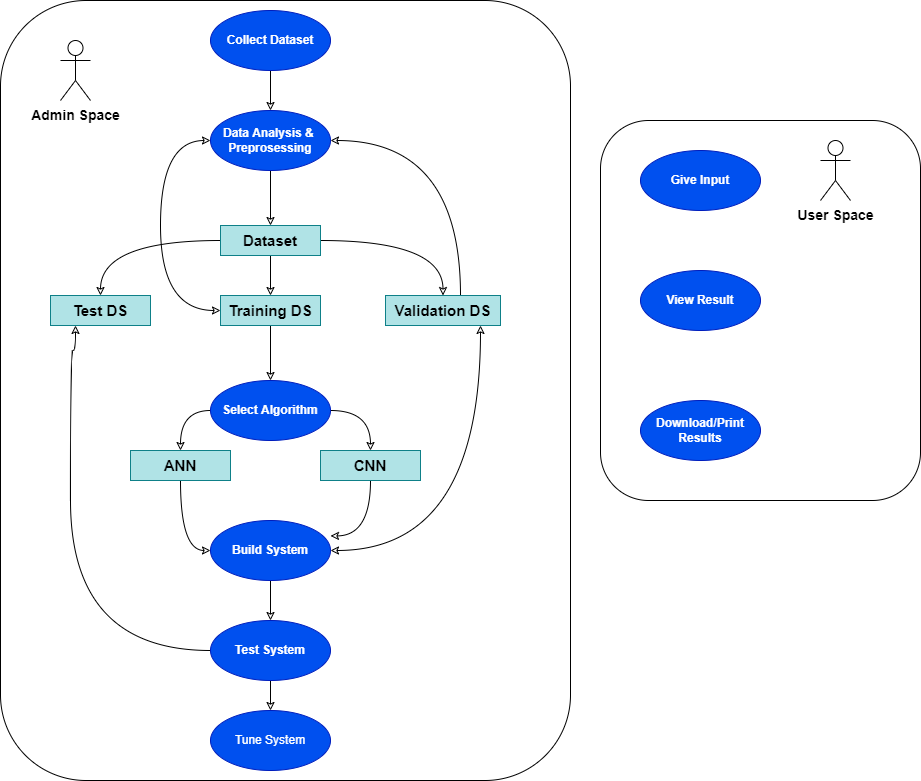

The diagram above was exported from draw.io. Its source (the exported page's mxGraphModel, read from the mxfile embedded in the PNG):
<mxGraphModel dx="1038" dy="489" grid="1" gridSize="10" guides="1" tooltips="1" connect="1" arrows="1" fold="1" page="1" pageScale="1" pageWidth="850" pageHeight="1100" math="0" shadow="0">
  <root>
    <mxCell id="0" />
    <mxCell id="1" parent="0" />
    <mxCell id="ijVAN2-rh0KxMg8KY4Fa-51" value="" style="rounded=1;whiteSpace=wrap;html=1;fontSize=15;" vertex="1" parent="1">
      <mxGeometry x="40" y="10" width="570" height="780" as="geometry" />
    </mxCell>
    <mxCell id="ijVAN2-rh0KxMg8KY4Fa-11" value="&lt;b&gt;&lt;font style=&quot;font-size: 14px;&quot;&gt;Admin Space&lt;/font&gt;&lt;/b&gt;" style="shape=umlActor;verticalLabelPosition=bottom;verticalAlign=top;html=1;outlineConnect=0;" vertex="1" parent="1">
      <mxGeometry x="100" y="50" width="30" height="60" as="geometry" />
    </mxCell>
    <mxCell id="ijVAN2-rh0KxMg8KY4Fa-49" style="edgeStyle=orthogonalEdgeStyle;curved=1;rounded=0;orthogonalLoop=1;jettySize=auto;html=1;entryX=0.5;entryY=0;entryDx=0;entryDy=0;fontSize=15;startArrow=none;startFill=0;endArrow=classic;endFill=0;" edge="1" parent="1" source="ijVAN2-rh0KxMg8KY4Fa-1" target="ijVAN2-rh0KxMg8KY4Fa-2">
      <mxGeometry relative="1" as="geometry" />
    </mxCell>
    <mxCell id="ijVAN2-rh0KxMg8KY4Fa-1" value="&lt;b&gt;Collect Dataset&lt;/b&gt;" style="ellipse;whiteSpace=wrap;html=1;fillColor=#0050ef;fontColor=#ffffff;strokeColor=#001DBC;" vertex="1" parent="1">
      <mxGeometry x="250" y="20" width="120" height="60" as="geometry" />
    </mxCell>
    <mxCell id="ijVAN2-rh0KxMg8KY4Fa-50" style="edgeStyle=orthogonalEdgeStyle;curved=1;rounded=0;orthogonalLoop=1;jettySize=auto;html=1;entryX=0.5;entryY=0;entryDx=0;entryDy=0;fontSize=15;startArrow=none;startFill=0;endArrow=classic;endFill=0;" edge="1" parent="1" source="ijVAN2-rh0KxMg8KY4Fa-2" target="ijVAN2-rh0KxMg8KY4Fa-26">
      <mxGeometry relative="1" as="geometry" />
    </mxCell>
    <mxCell id="ijVAN2-rh0KxMg8KY4Fa-2" value="&lt;b&gt;Data Analysis &amp;amp;&amp;nbsp;&lt;br&gt;Preprosessing&lt;/b&gt;" style="ellipse;whiteSpace=wrap;html=1;fillColor=#0050ef;fontColor=#ffffff;strokeColor=#001DBC;" vertex="1" parent="1">
      <mxGeometry x="250" y="120" width="120" height="60" as="geometry" />
    </mxCell>
    <mxCell id="ijVAN2-rh0KxMg8KY4Fa-41" style="edgeStyle=orthogonalEdgeStyle;curved=1;rounded=0;orthogonalLoop=1;jettySize=auto;html=1;fontSize=15;startArrow=none;startFill=0;endArrow=classic;endFill=0;" edge="1" parent="1" source="ijVAN2-rh0KxMg8KY4Fa-4">
      <mxGeometry relative="1" as="geometry">
        <mxPoint x="220" y="460" as="targetPoint" />
      </mxGeometry>
    </mxCell>
    <mxCell id="ijVAN2-rh0KxMg8KY4Fa-46" style="edgeStyle=orthogonalEdgeStyle;curved=1;rounded=0;orthogonalLoop=1;jettySize=auto;html=1;fontSize=15;startArrow=none;startFill=0;endArrow=classic;endFill=0;" edge="1" parent="1" source="ijVAN2-rh0KxMg8KY4Fa-4">
      <mxGeometry relative="1" as="geometry">
        <mxPoint x="410" y="460" as="targetPoint" />
      </mxGeometry>
    </mxCell>
    <mxCell id="ijVAN2-rh0KxMg8KY4Fa-4" value="&lt;b&gt;Select Algorithm&lt;/b&gt;" style="ellipse;whiteSpace=wrap;html=1;fillColor=#0050ef;fontColor=#ffffff;strokeColor=#001DBC;" vertex="1" parent="1">
      <mxGeometry x="250" y="390" width="120" height="60" as="geometry" />
    </mxCell>
    <mxCell id="ijVAN2-rh0KxMg8KY4Fa-5" value="Tune System" style="ellipse;whiteSpace=wrap;html=1;fillColor=#0050ef;fontColor=#ffffff;strokeColor=#001DBC;" vertex="1" parent="1">
      <mxGeometry x="250" y="720" width="120" height="60" as="geometry" />
    </mxCell>
    <mxCell id="ijVAN2-rh0KxMg8KY4Fa-42" style="edgeStyle=orthogonalEdgeStyle;curved=1;rounded=0;orthogonalLoop=1;jettySize=auto;html=1;entryX=0.5;entryY=0;entryDx=0;entryDy=0;fontSize=15;startArrow=none;startFill=0;endArrow=classic;endFill=0;" edge="1" parent="1" source="ijVAN2-rh0KxMg8KY4Fa-6" target="ijVAN2-rh0KxMg8KY4Fa-7">
      <mxGeometry relative="1" as="geometry" />
    </mxCell>
    <mxCell id="ijVAN2-rh0KxMg8KY4Fa-6" value="&lt;b&gt;Build System&lt;/b&gt;" style="ellipse;whiteSpace=wrap;html=1;fillColor=#0050ef;fontColor=#ffffff;strokeColor=#001DBC;" vertex="1" parent="1">
      <mxGeometry x="250" y="530" width="120" height="60" as="geometry" />
    </mxCell>
    <mxCell id="ijVAN2-rh0KxMg8KY4Fa-37" style="edgeStyle=orthogonalEdgeStyle;curved=1;rounded=0;orthogonalLoop=1;jettySize=auto;html=1;fontSize=15;endArrow=classic;endFill=0;entryX=0.25;entryY=1;entryDx=0;entryDy=0;" edge="1" parent="1" source="ijVAN2-rh0KxMg8KY4Fa-7" target="ijVAN2-rh0KxMg8KY4Fa-28">
      <mxGeometry relative="1" as="geometry">
        <mxPoint x="120" y="360" as="targetPoint" />
        <Array as="points">
          <mxPoint x="110" y="660" />
          <mxPoint x="110" y="360" />
          <mxPoint x="115" y="360" />
        </Array>
      </mxGeometry>
    </mxCell>
    <mxCell id="ijVAN2-rh0KxMg8KY4Fa-43" style="edgeStyle=orthogonalEdgeStyle;curved=1;rounded=0;orthogonalLoop=1;jettySize=auto;html=1;entryX=0.5;entryY=0;entryDx=0;entryDy=0;fontSize=15;startArrow=none;startFill=0;endArrow=classic;endFill=0;" edge="1" parent="1" source="ijVAN2-rh0KxMg8KY4Fa-7" target="ijVAN2-rh0KxMg8KY4Fa-5">
      <mxGeometry relative="1" as="geometry" />
    </mxCell>
    <mxCell id="ijVAN2-rh0KxMg8KY4Fa-7" value="&lt;b&gt;Test System&lt;/b&gt;" style="ellipse;whiteSpace=wrap;html=1;fillColor=#0050ef;fontColor=#ffffff;strokeColor=#001DBC;" vertex="1" parent="1">
      <mxGeometry x="250" y="630" width="120" height="60" as="geometry" />
    </mxCell>
    <mxCell id="ijVAN2-rh0KxMg8KY4Fa-36" style="edgeStyle=orthogonalEdgeStyle;curved=1;rounded=0;orthogonalLoop=1;jettySize=auto;html=1;entryX=0.5;entryY=0;entryDx=0;entryDy=0;fontSize=15;endArrow=classic;endFill=0;" edge="1" parent="1" source="ijVAN2-rh0KxMg8KY4Fa-29" target="ijVAN2-rh0KxMg8KY4Fa-4">
      <mxGeometry relative="1" as="geometry" />
    </mxCell>
    <mxCell id="ijVAN2-rh0KxMg8KY4Fa-38" style="edgeStyle=orthogonalEdgeStyle;curved=1;rounded=0;orthogonalLoop=1;jettySize=auto;html=1;entryX=1;entryY=0.5;entryDx=0;entryDy=0;fontSize=15;endArrow=classic;endFill=0;startArrow=classic;startFill=0;" edge="1" parent="1" source="ijVAN2-rh0KxMg8KY4Fa-27" target="ijVAN2-rh0KxMg8KY4Fa-6">
      <mxGeometry relative="1" as="geometry">
        <Array as="points">
          <mxPoint x="520" y="560" />
        </Array>
      </mxGeometry>
    </mxCell>
    <mxCell id="ijVAN2-rh0KxMg8KY4Fa-39" style="edgeStyle=orthogonalEdgeStyle;curved=1;rounded=0;orthogonalLoop=1;jettySize=auto;html=1;entryX=1;entryY=0.5;entryDx=0;entryDy=0;fontSize=15;startArrow=none;startFill=0;endArrow=classic;endFill=0;" edge="1" parent="1" source="ijVAN2-rh0KxMg8KY4Fa-27" target="ijVAN2-rh0KxMg8KY4Fa-2">
      <mxGeometry relative="1" as="geometry">
        <Array as="points">
          <mxPoint x="500" y="150" />
        </Array>
      </mxGeometry>
    </mxCell>
    <mxCell id="ijVAN2-rh0KxMg8KY4Fa-40" style="edgeStyle=orthogonalEdgeStyle;curved=1;rounded=0;orthogonalLoop=1;jettySize=auto;html=1;entryX=0;entryY=0.5;entryDx=0;entryDy=0;fontSize=15;startArrow=classic;startFill=0;endArrow=classic;endFill=0;" edge="1" parent="1" source="ijVAN2-rh0KxMg8KY4Fa-29" target="ijVAN2-rh0KxMg8KY4Fa-2">
      <mxGeometry relative="1" as="geometry">
        <Array as="points">
          <mxPoint x="200" y="320" />
          <mxPoint x="200" y="150" />
        </Array>
      </mxGeometry>
    </mxCell>
    <mxCell id="ijVAN2-rh0KxMg8KY4Fa-33" style="edgeStyle=orthogonalEdgeStyle;rounded=0;orthogonalLoop=1;jettySize=auto;html=1;entryX=0.5;entryY=0;entryDx=0;entryDy=0;fontSize=15;endArrow=classic;endFill=0;" edge="1" parent="1" source="ijVAN2-rh0KxMg8KY4Fa-26" target="ijVAN2-rh0KxMg8KY4Fa-29">
      <mxGeometry relative="1" as="geometry" />
    </mxCell>
    <mxCell id="ijVAN2-rh0KxMg8KY4Fa-34" style="edgeStyle=orthogonalEdgeStyle;rounded=0;orthogonalLoop=1;jettySize=auto;html=1;entryX=0.5;entryY=0;entryDx=0;entryDy=0;fontSize=15;endArrow=classic;endFill=0;curved=1;" edge="1" parent="1" source="ijVAN2-rh0KxMg8KY4Fa-26" target="ijVAN2-rh0KxMg8KY4Fa-28">
      <mxGeometry relative="1" as="geometry" />
    </mxCell>
    <mxCell id="ijVAN2-rh0KxMg8KY4Fa-35" style="edgeStyle=orthogonalEdgeStyle;rounded=0;orthogonalLoop=1;jettySize=auto;html=1;entryX=0.5;entryY=0;entryDx=0;entryDy=0;fontSize=15;endArrow=classic;endFill=0;curved=1;" edge="1" parent="1" source="ijVAN2-rh0KxMg8KY4Fa-26" target="ijVAN2-rh0KxMg8KY4Fa-27">
      <mxGeometry relative="1" as="geometry" />
    </mxCell>
    <mxCell id="ijVAN2-rh0KxMg8KY4Fa-26" value="&lt;b&gt;&lt;font style=&quot;font-size: 15px;&quot;&gt;Dataset&lt;/font&gt;&lt;/b&gt;" style="rounded=0;whiteSpace=wrap;html=1;fillColor=#b0e3e6;strokeColor=#0e8088;" vertex="1" parent="1">
      <mxGeometry x="260" y="235" width="100" height="30" as="geometry" />
    </mxCell>
    <mxCell id="ijVAN2-rh0KxMg8KY4Fa-27" value="&lt;b&gt;&lt;font style=&quot;font-size: 15px;&quot;&gt;Validation DS&lt;/font&gt;&lt;/b&gt;" style="rounded=0;whiteSpace=wrap;html=1;fillColor=#b0e3e6;strokeColor=#0e8088;" vertex="1" parent="1">
      <mxGeometry x="425" y="305" width="115" height="30" as="geometry" />
    </mxCell>
    <mxCell id="ijVAN2-rh0KxMg8KY4Fa-28" value="&lt;b&gt;&lt;font style=&quot;font-size: 15px;&quot;&gt;Test DS&lt;/font&gt;&lt;/b&gt;" style="rounded=0;whiteSpace=wrap;html=1;fillColor=#b0e3e6;strokeColor=#0e8088;" vertex="1" parent="1">
      <mxGeometry x="90" y="305" width="100" height="30" as="geometry" />
    </mxCell>
    <mxCell id="ijVAN2-rh0KxMg8KY4Fa-29" value="&lt;b&gt;&lt;font style=&quot;font-size: 15px;&quot;&gt;Training DS&lt;/font&gt;&lt;/b&gt;" style="rounded=0;whiteSpace=wrap;html=1;fillColor=#b0e3e6;strokeColor=#0e8088;" vertex="1" parent="1">
      <mxGeometry x="260" y="305" width="100" height="30" as="geometry" />
    </mxCell>
    <mxCell id="ijVAN2-rh0KxMg8KY4Fa-47" style="edgeStyle=orthogonalEdgeStyle;curved=1;rounded=0;orthogonalLoop=1;jettySize=auto;html=1;entryX=0;entryY=0.5;entryDx=0;entryDy=0;fontSize=15;startArrow=none;startFill=0;endArrow=classic;endFill=0;" edge="1" parent="1" source="ijVAN2-rh0KxMg8KY4Fa-44" target="ijVAN2-rh0KxMg8KY4Fa-6">
      <mxGeometry relative="1" as="geometry" />
    </mxCell>
    <mxCell id="ijVAN2-rh0KxMg8KY4Fa-44" value="&lt;span style=&quot;font-size: 15px;&quot;&gt;&lt;b&gt;ANN&lt;/b&gt;&lt;/span&gt;" style="rounded=0;whiteSpace=wrap;html=1;fillColor=#b0e3e6;strokeColor=#0e8088;" vertex="1" parent="1">
      <mxGeometry x="170" y="460" width="100" height="30" as="geometry" />
    </mxCell>
    <mxCell id="ijVAN2-rh0KxMg8KY4Fa-48" style="edgeStyle=orthogonalEdgeStyle;curved=1;rounded=0;orthogonalLoop=1;jettySize=auto;html=1;entryX=1;entryY=0.257;entryDx=0;entryDy=0;entryPerimeter=0;fontSize=15;startArrow=none;startFill=0;endArrow=classic;endFill=0;" edge="1" parent="1" source="ijVAN2-rh0KxMg8KY4Fa-45" target="ijVAN2-rh0KxMg8KY4Fa-6">
      <mxGeometry relative="1" as="geometry" />
    </mxCell>
    <mxCell id="ijVAN2-rh0KxMg8KY4Fa-45" value="&lt;b&gt;&lt;font style=&quot;font-size: 15px;&quot;&gt;CNN&lt;/font&gt;&lt;/b&gt;" style="rounded=0;whiteSpace=wrap;html=1;fillColor=#b0e3e6;strokeColor=#0e8088;" vertex="1" parent="1">
      <mxGeometry x="360" y="460" width="100" height="30" as="geometry" />
    </mxCell>
    <mxCell id="ijVAN2-rh0KxMg8KY4Fa-52" value="" style="rounded=1;whiteSpace=wrap;html=1;fontSize=15;" vertex="1" parent="1">
      <mxGeometry x="640" y="130" width="320" height="380" as="geometry" />
    </mxCell>
    <mxCell id="ijVAN2-rh0KxMg8KY4Fa-14" value="&lt;b&gt;&lt;font style=&quot;font-size: 14px;&quot;&gt;User Space&lt;/font&gt;&lt;/b&gt;" style="shape=umlActor;verticalLabelPosition=bottom;verticalAlign=top;html=1;outlineConnect=0;" vertex="1" parent="1">
      <mxGeometry x="860" y="150" width="30" height="60" as="geometry" />
    </mxCell>
    <mxCell id="ijVAN2-rh0KxMg8KY4Fa-8" value="&lt;b&gt;Download/Print&lt;br&gt;Results&lt;br&gt;&lt;/b&gt;" style="ellipse;whiteSpace=wrap;html=1;fillColor=#0050ef;fontColor=#ffffff;strokeColor=#001DBC;" vertex="1" parent="1">
      <mxGeometry x="680" y="410" width="120" height="60" as="geometry" />
    </mxCell>
    <mxCell id="ijVAN2-rh0KxMg8KY4Fa-9" value="&lt;b&gt;View Result&lt;/b&gt;" style="ellipse;whiteSpace=wrap;html=1;fillColor=#0050ef;fontColor=#ffffff;strokeColor=#001DBC;" vertex="1" parent="1">
      <mxGeometry x="680" y="280" width="120" height="60" as="geometry" />
    </mxCell>
    <mxCell id="ijVAN2-rh0KxMg8KY4Fa-10" value="&lt;b&gt;Give Input&lt;/b&gt;" style="ellipse;whiteSpace=wrap;html=1;fillColor=#0050ef;fontColor=#ffffff;strokeColor=#001DBC;" vertex="1" parent="1">
      <mxGeometry x="680" y="160" width="120" height="60" as="geometry" />
    </mxCell>
  </root>
</mxGraphModel>